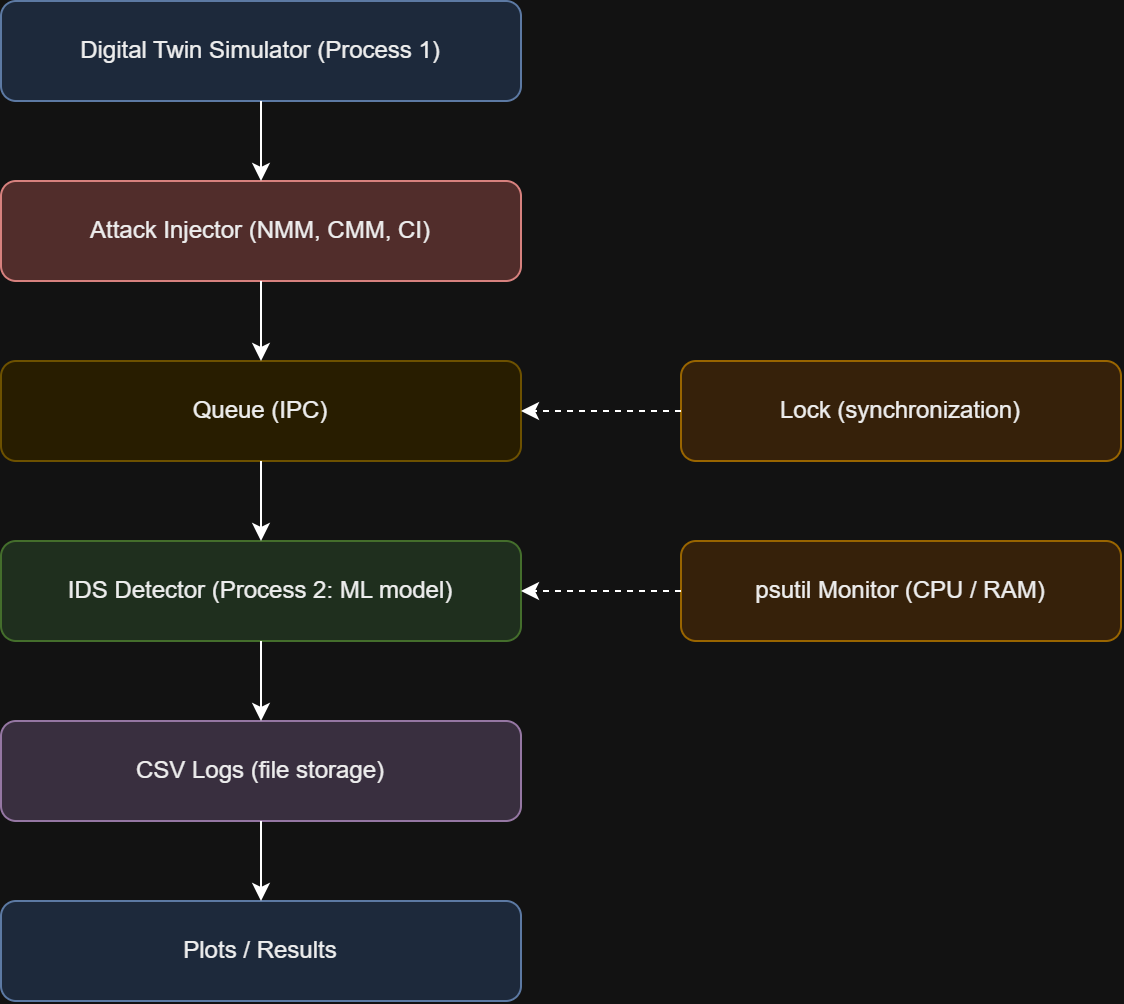

The diagram above was exported from draw.io. Its source (the exported page's mxGraphModel, read from the mxfile embedded in the PNG):
<mxGraphModel dx="1178" dy="648" grid="1" gridSize="10" guides="1" tooltips="1" connect="1" arrows="1" fold="1" page="1" pageScale="1" pageWidth="827" pageHeight="1169" math="0" shadow="0">
  <root>
    <mxCell id="0" />
    <mxCell id="1" parent="0" />
    <mxCell id="2" parent="1" style="rounded=1;whiteSpace=wrap;html=1;fillColor=#dae8fc;strokeColor=#6c8ebf;fontColor=#000000;" value="Digital Twin Simulator (Process 1)" vertex="1">
      <mxGeometry height="50" width="260" x="200" y="20" as="geometry" />
    </mxCell>
    <mxCell id="3" parent="1" style="rounded=1;whiteSpace=wrap;html=1;fillColor=#f8cecc;strokeColor=#b85450;fontColor=#000000;" value="Attack Injector (NMM, CMM, CI)" vertex="1">
      <mxGeometry height="50" width="260" x="200" y="110" as="geometry" />
    </mxCell>
    <mxCell id="4" parent="1" style="rounded=1;whiteSpace=wrap;html=1;fillColor=#fff2cc;strokeColor=#d6b656;fontColor=#000000;" value="Queue (IPC)" vertex="1">
      <mxGeometry height="50" width="260" x="200" y="200" as="geometry" />
    </mxCell>
    <mxCell id="5" parent="1" style="rounded=1;whiteSpace=wrap;html=1;fillColor=#d5e8d4;strokeColor=#82b366;fontColor=#000000;" value="IDS Detector (Process 2: ML model)" vertex="1">
      <mxGeometry height="50" width="260" x="200" y="290" as="geometry" />
    </mxCell>
    <mxCell id="6" parent="1" style="rounded=1;whiteSpace=wrap;html=1;fillColor=#e1d5e7;strokeColor=#9673a6;fontColor=#000000;" value="CSV Logs (file storage)" vertex="1">
      <mxGeometry height="50" width="260" x="200" y="380" as="geometry" />
    </mxCell>
    <mxCell id="7" parent="1" style="rounded=1;whiteSpace=wrap;html=1;fillColor=#dae8fc;strokeColor=#6c8ebf;fontColor=#000000;" value="Plots / Results" vertex="1">
      <mxGeometry height="50" width="260" x="200" y="470" as="geometry" />
    </mxCell>
    <mxCell id="8" parent="1" style="rounded=1;whiteSpace=wrap;html=1;fillColor=#ffe6cc;strokeColor=#d79b00;fontColor=#000000;" value="psutil Monitor (CPU / RAM)" vertex="1">
      <mxGeometry height="50" width="220" x="540" y="290" as="geometry" />
    </mxCell>
    <mxCell id="9" parent="1" style="rounded=1;whiteSpace=wrap;html=1;fillColor=#ffe6cc;strokeColor=#d79b00;fontColor=#000000;" value="Lock (synchronization)" vertex="1">
      <mxGeometry height="50" width="220" x="540" y="200" as="geometry" />
    </mxCell>
    <mxCell id="10" edge="1" parent="1" source="2" style="endArrow=classic;html=1;" target="3">
      <mxGeometry relative="1" as="geometry" />
    </mxCell>
    <mxCell id="11" edge="1" parent="1" source="3" style="endArrow=classic;html=1;" target="4">
      <mxGeometry relative="1" as="geometry" />
    </mxCell>
    <mxCell id="12" edge="1" parent="1" source="4" style="endArrow=classic;html=1;" target="5">
      <mxGeometry relative="1" as="geometry" />
    </mxCell>
    <mxCell id="13" edge="1" parent="1" source="5" style="endArrow=classic;html=1;" target="6">
      <mxGeometry relative="1" as="geometry" />
    </mxCell>
    <mxCell id="14" edge="1" parent="1" source="6" style="endArrow=classic;html=1;" target="7">
      <mxGeometry relative="1" as="geometry" />
    </mxCell>
    <mxCell id="15" edge="1" parent="1" source="8" style="endArrow=classic;html=1;dashed=1;" target="5">
      <mxGeometry relative="1" as="geometry" />
    </mxCell>
    <mxCell id="16" edge="1" parent="1" source="9" style="endArrow=classic;html=1;dashed=1;" target="4">
      <mxGeometry relative="1" as="geometry" />
    </mxCell>
  </root>
</mxGraphModel>